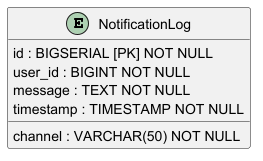

The diagram above was rendered by PlantUML. Its source (embedded in the PNG):
@startuml
' ERD Notification-Service
entity "NotificationLog" as nl {
  id : BIGSERIAL [PK] NOT NULL
  user_id : BIGINT NOT NULL
  message : TEXT NOT NULL
  timestamp : TIMESTAMP NOT NULL
  channel : VARCHAR(50) NOT NULL
}
@enduml